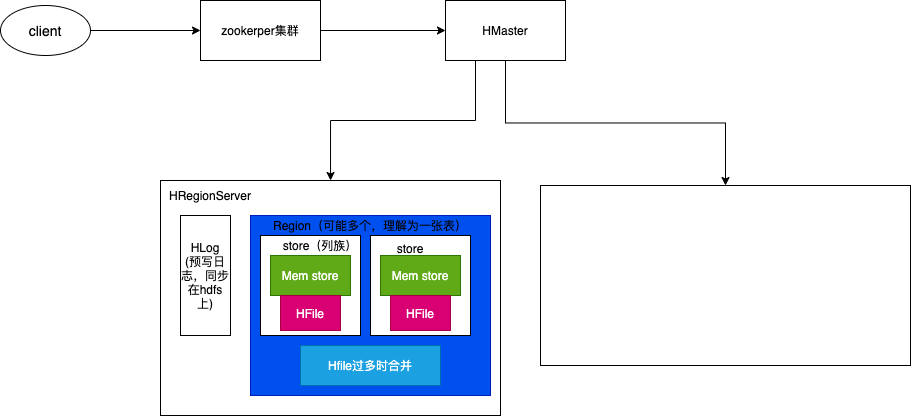

The diagram above was exported from draw.io. Its source (the exported page's mxGraphModel, read from the mxfile embedded in the PNG):
<mxGraphModel dx="1311" dy="215" grid="1" gridSize="10" guides="1" tooltips="1" connect="1" arrows="1" fold="1" page="1" pageScale="1" pageWidth="827" pageHeight="1169" math="0" shadow="0">
  <root>
    <mxCell id="0" />
    <mxCell id="1" parent="0" />
    <mxCell id="4" value="" style="edgeStyle=orthogonalEdgeStyle;rounded=0;orthogonalLoop=1;jettySize=auto;html=1;" edge="1" parent="1" source="2" target="3">
      <mxGeometry relative="1" as="geometry" />
    </mxCell>
    <mxCell id="2" value="&lt;font style=&quot;font-size: 14px&quot;&gt;client&lt;/font&gt;" style="ellipse;whiteSpace=wrap;html=1;" vertex="1" parent="1">
      <mxGeometry x="-20" y="150" width="90" height="50" as="geometry" />
    </mxCell>
    <mxCell id="6" value="" style="edgeStyle=orthogonalEdgeStyle;rounded=0;orthogonalLoop=1;jettySize=auto;html=1;" edge="1" parent="1" source="3" target="5">
      <mxGeometry relative="1" as="geometry" />
    </mxCell>
    <mxCell id="3" value="zookerper集群" style="whiteSpace=wrap;html=1;" vertex="1" parent="1">
      <mxGeometry x="180" y="145" width="120" height="60" as="geometry" />
    </mxCell>
    <mxCell id="8" value="" style="edgeStyle=orthogonalEdgeStyle;rounded=0;orthogonalLoop=1;jettySize=auto;html=1;" edge="1" parent="1" source="5" target="7">
      <mxGeometry relative="1" as="geometry" />
    </mxCell>
    <mxCell id="11" style="edgeStyle=orthogonalEdgeStyle;rounded=0;orthogonalLoop=1;jettySize=auto;html=1;exitX=0.25;exitY=1;exitDx=0;exitDy=0;" edge="1" parent="1" source="5" target="10">
      <mxGeometry relative="1" as="geometry" />
    </mxCell>
    <mxCell id="5" value="HMaster" style="whiteSpace=wrap;html=1;" vertex="1" parent="1">
      <mxGeometry x="425" y="145" width="120" height="60" as="geometry" />
    </mxCell>
    <mxCell id="7" value="" style="whiteSpace=wrap;html=1;" vertex="1" parent="1">
      <mxGeometry x="520" y="330" width="370" height="180" as="geometry" />
    </mxCell>
    <mxCell id="10" value="&lt;span style=&quot;white-space: pre&quot;&gt;&#09;&lt;/span&gt;&lt;br&gt;&lt;br&gt;" style="rounded=0;whiteSpace=wrap;html=1;" vertex="1" parent="1">
      <mxGeometry x="140" y="325" width="340" height="235" as="geometry" />
    </mxCell>
    <mxCell id="12" value="HLog&lt;br&gt;(预写日志，同步在hdfs上)" style="rounded=0;whiteSpace=wrap;html=1;" vertex="1" parent="1">
      <mxGeometry x="160" y="360" width="50" height="120" as="geometry" />
    </mxCell>
    <mxCell id="13" value="" style="rounded=0;whiteSpace=wrap;html=1;fillColor=#0050ef;strokeColor=#001DBC;fontColor=#ffffff;" vertex="1" parent="1">
      <mxGeometry x="230" y="360" width="240" height="180" as="geometry" />
    </mxCell>
    <mxCell id="15" value="Region（可能多个，理解为一张表）" style="text;html=1;strokeColor=none;fillColor=none;align=center;verticalAlign=middle;whiteSpace=wrap;rounded=0;" vertex="1" parent="1">
      <mxGeometry x="240" y="360" width="220" height="20" as="geometry" />
    </mxCell>
    <mxCell id="16" value="HRegionServer" style="text;html=1;strokeColor=none;fillColor=none;align=center;verticalAlign=middle;whiteSpace=wrap;rounded=0;" vertex="1" parent="1">
      <mxGeometry x="170" y="330" width="40" height="20" as="geometry" />
    </mxCell>
    <mxCell id="17" style="edgeStyle=orthogonalEdgeStyle;rounded=0;orthogonalLoop=1;jettySize=auto;html=1;exitX=0.5;exitY=1;exitDx=0;exitDy=0;" edge="1" parent="1" source="13" target="13">
      <mxGeometry relative="1" as="geometry" />
    </mxCell>
    <mxCell id="18" value="" style="rounded=0;whiteSpace=wrap;html=1;" vertex="1" parent="1">
      <mxGeometry x="240" y="380" width="100" height="100" as="geometry" />
    </mxCell>
    <mxCell id="19" value="store（列族）" style="text;html=1;strokeColor=none;fillColor=none;align=center;verticalAlign=middle;whiteSpace=wrap;rounded=0;" vertex="1" parent="1">
      <mxGeometry x="260" y="380" width="80" height="20" as="geometry" />
    </mxCell>
    <mxCell id="20" value="Mem store" style="rounded=0;whiteSpace=wrap;html=1;fillColor=#60a917;strokeColor=#2D7600;fontColor=#ffffff;" vertex="1" parent="1">
      <mxGeometry x="250" y="400" width="80" height="40" as="geometry" />
    </mxCell>
    <mxCell id="21" value="HFile" style="rounded=0;whiteSpace=wrap;html=1;fillColor=#d80073;strokeColor=#A50040;fontColor=#ffffff;" vertex="1" parent="1">
      <mxGeometry x="260" y="440" width="60" height="35" as="geometry" />
    </mxCell>
    <mxCell id="23" value="" style="rounded=0;whiteSpace=wrap;html=1;" vertex="1" parent="1">
      <mxGeometry x="350" y="380" width="100" height="100" as="geometry" />
    </mxCell>
    <mxCell id="24" value="Mem store" style="rounded=0;whiteSpace=wrap;html=1;fillColor=#60a917;strokeColor=#2D7600;fontColor=#ffffff;" vertex="1" parent="1">
      <mxGeometry x="360" y="400" width="80" height="40" as="geometry" />
    </mxCell>
    <mxCell id="25" value="HFile" style="rounded=0;whiteSpace=wrap;html=1;fillColor=#d80073;strokeColor=#A50040;fontColor=#ffffff;" vertex="1" parent="1">
      <mxGeometry x="370" y="440" width="60" height="35" as="geometry" />
    </mxCell>
    <mxCell id="27" value="store" style="text;html=1;strokeColor=none;fillColor=none;align=center;verticalAlign=middle;whiteSpace=wrap;rounded=0;" vertex="1" parent="1">
      <mxGeometry x="370" y="382.5" width="40" height="20" as="geometry" />
    </mxCell>
    <mxCell id="28" value="Hfile过多时合并" style="rounded=0;whiteSpace=wrap;html=1;fillColor=#1ba1e2;strokeColor=#006EAF;fontColor=#ffffff;" vertex="1" parent="1">
      <mxGeometry x="280" y="490" width="140" height="40" as="geometry" />
    </mxCell>
  </root>
</mxGraphModel>